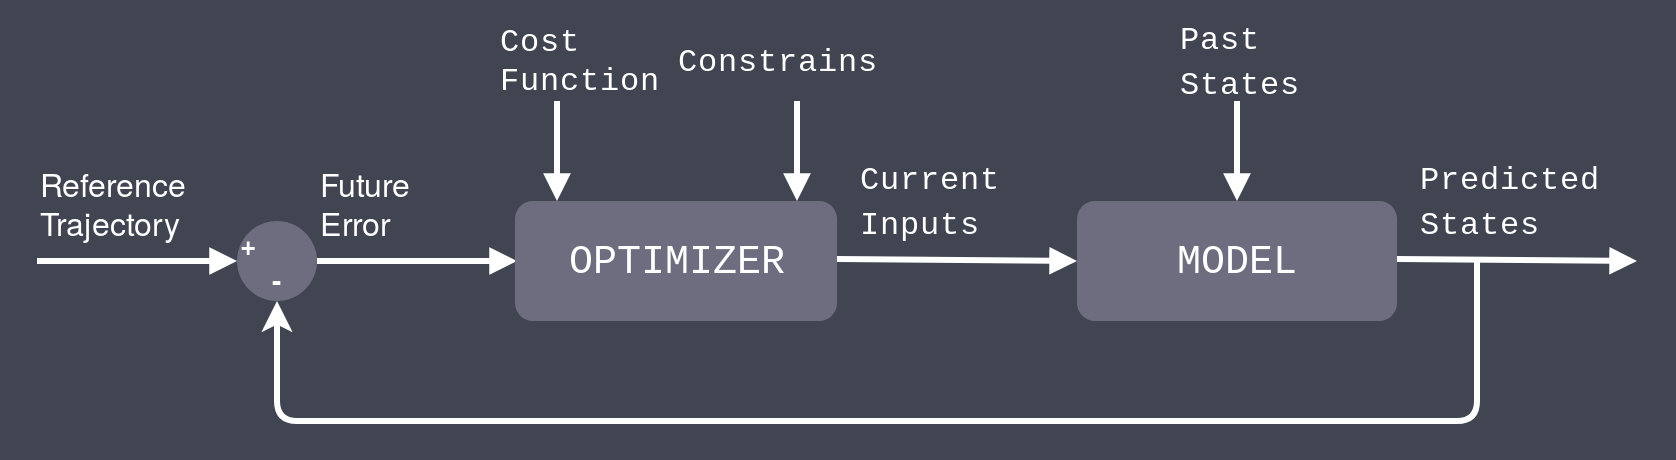

The diagram above was exported from draw.io. Its source (the exported page's mxGraphModel, read from the mxfile embedded in the PNG):
<mxGraphModel dx="1310" dy="755" grid="1" gridSize="10" guides="1" tooltips="1" connect="1" arrows="1" fold="1" page="1" pageScale="1" pageWidth="850" pageHeight="1100" background="#414451" math="0" shadow="0">
  <root>
    <mxCell id="0" />
    <mxCell id="1" parent="0" />
    <mxCell id="ibyJp9MHWOjseKHR00Om-2" value="" style="ellipse;whiteSpace=wrap;html=1;aspect=fixed;fillColor=#6D6D7F;strokeColor=none;" vertex="1" parent="1">
      <mxGeometry x="60" y="180" width="40" height="40" as="geometry" />
    </mxCell>
    <mxCell id="ibyJp9MHWOjseKHR00Om-4" value="" style="endArrow=block;html=1;strokeWidth=3;endFill=1;strokeColor=#FFFFFF;exitX=1;exitY=0.5;exitDx=0;exitDy=0;entryX=0;entryY=0.5;entryDx=0;entryDy=0;" edge="1" parent="1" source="ibyJp9MHWOjseKHR00Om-2">
      <mxGeometry width="50" height="50" relative="1" as="geometry">
        <mxPoint x="360" y="360" as="sourcePoint" />
        <mxPoint x="200" y="200" as="targetPoint" />
      </mxGeometry>
    </mxCell>
    <mxCell id="ibyJp9MHWOjseKHR00Om-5" value="" style="endArrow=block;html=1;strokeWidth=3;endFill=1;strokeColor=#FFFFFF;exitX=1;exitY=0.5;exitDx=0;exitDy=0;entryX=0;entryY=0.5;entryDx=0;entryDy=0;" edge="1" parent="1">
      <mxGeometry width="50" height="50" relative="1" as="geometry">
        <mxPoint x="360" y="199" as="sourcePoint" />
        <mxPoint x="480" y="200" as="targetPoint" />
      </mxGeometry>
    </mxCell>
    <mxCell id="ibyJp9MHWOjseKHR00Om-6" value="" style="endArrow=block;html=1;strokeWidth=3;endFill=1;strokeColor=#FFFFFF;exitX=1;exitY=0.5;exitDx=0;exitDy=0;entryX=0;entryY=0.5;entryDx=0;entryDy=0;" edge="1" parent="1">
      <mxGeometry width="50" height="50" relative="1" as="geometry">
        <mxPoint x="-40" y="200" as="sourcePoint" />
        <mxPoint x="60" y="200" as="targetPoint" />
      </mxGeometry>
    </mxCell>
    <mxCell id="ibyJp9MHWOjseKHR00Om-7" value="" style="endArrow=block;html=1;strokeWidth=3;endFill=1;strokeColor=#FFFFFF;exitX=1;exitY=0.5;exitDx=0;exitDy=0;entryX=0;entryY=0.5;entryDx=0;entryDy=0;" edge="1" parent="1">
      <mxGeometry width="50" height="50" relative="1" as="geometry">
        <mxPoint x="640" y="199" as="sourcePoint" />
        <mxPoint x="760" y="200" as="targetPoint" />
      </mxGeometry>
    </mxCell>
    <mxCell id="ibyJp9MHWOjseKHR00Om-8" value="" style="endArrow=classic;html=1;strokeColor=#FFFFFF;strokeWidth=3;entryX=0.5;entryY=1;entryDx=0;entryDy=0;" edge="1" parent="1" target="ibyJp9MHWOjseKHR00Om-2">
      <mxGeometry width="50" height="50" relative="1" as="geometry">
        <mxPoint x="680" y="200" as="sourcePoint" />
        <mxPoint x="80" y="240" as="targetPoint" />
        <Array as="points">
          <mxPoint x="680" y="280" />
          <mxPoint x="80" y="280" />
        </Array>
      </mxGeometry>
    </mxCell>
    <mxCell id="ibyJp9MHWOjseKHR00Om-9" value="&lt;font style=&quot;font-size: 20px&quot; face=&quot;Courier New&quot; color=&quot;#FFFFFF&quot;&gt;OPTIMIZER&lt;/font&gt;" style="rounded=1;whiteSpace=wrap;html=1;fillColor=#6D6D7F;strokeColor=none;" vertex="1" parent="1">
      <mxGeometry x="199" y="170" width="161" height="60" as="geometry" />
    </mxCell>
    <mxCell id="ibyJp9MHWOjseKHR00Om-10" value="&lt;font style=&quot;font-size: 20px&quot; face=&quot;Courier New&quot; color=&quot;#FFFFFF&quot;&gt;MODEL&lt;/font&gt;" style="rounded=1;whiteSpace=wrap;html=1;fillColor=#6D6D7F;strokeColor=none;" vertex="1" parent="1">
      <mxGeometry x="480" y="170" width="160" height="60" as="geometry" />
    </mxCell>
    <mxCell id="ibyJp9MHWOjseKHR00Om-11" value="" style="endArrow=block;html=1;strokeWidth=3;endFill=1;strokeColor=#FFFFFF;entryX=0.5;entryY=0;entryDx=0;entryDy=0;" edge="1" parent="1" target="ibyJp9MHWOjseKHR00Om-10">
      <mxGeometry width="50" height="50" relative="1" as="geometry">
        <mxPoint x="560" y="120" as="sourcePoint" />
        <mxPoint x="560" y="120" as="targetPoint" />
      </mxGeometry>
    </mxCell>
    <mxCell id="ibyJp9MHWOjseKHR00Om-12" value="&lt;p style=&quot;line-height: 110% ; font-size: 14px&quot;&gt;&lt;/p&gt;&lt;div style=&quot;font-size: 14px&quot;&gt;&lt;font style=&quot;font-size: 14px&quot;&gt;&lt;b&gt;&lt;font style=&quot;font-size: 14px&quot; color=&quot;#FFFFFF&quot;&gt;+&lt;/font&gt;&lt;/b&gt;&lt;/font&gt;&lt;/div&gt;&lt;div style=&quot;font-size: 14px&quot; align=&quot;left&quot;&gt;&lt;font style=&quot;font-size: 14px&quot;&gt;&lt;b&gt;&lt;font style=&quot;font-size: 14px ; line-height: 100%&quot; color=&quot;#FFFFFF&quot;&gt;&amp;nbsp;&amp;nbsp;&amp;nbsp; -&lt;br&gt;&lt;/font&gt;&lt;/b&gt;&lt;/font&gt;&lt;/div&gt;&lt;p style=&quot;font-size: 14px&quot;&gt;&lt;/p&gt;" style="text;html=1;strokeColor=none;fillColor=none;align=left;verticalAlign=middle;whiteSpace=wrap;rounded=0;" vertex="1" parent="1">
      <mxGeometry x="60" y="180" width="40" height="40" as="geometry" />
    </mxCell>
    <mxCell id="ibyJp9MHWOjseKHR00Om-15" value="&lt;div style=&quot;font-size: 16px&quot; align=&quot;left&quot;&gt;&lt;font style=&quot;font-size: 16px&quot; color=&quot;#FFFFFF&quot;&gt;Reference&lt;/font&gt;&lt;/div&gt;&lt;div style=&quot;font-size: 16px&quot; align=&quot;left&quot;&gt;&lt;font style=&quot;font-size: 16px&quot; color=&quot;#FFFFFF&quot;&gt;Trajectory&lt;br&gt;&lt;/font&gt;&lt;/div&gt;" style="text;html=1;strokeColor=none;fillColor=none;align=left;verticalAlign=middle;whiteSpace=wrap;rounded=0;" vertex="1" parent="1">
      <mxGeometry x="-40.5" y="150" width="80" height="40" as="geometry" />
    </mxCell>
    <mxCell id="ibyJp9MHWOjseKHR00Om-17" value="&lt;div style=&quot;font-size: 16px&quot; align=&quot;left&quot;&gt;&lt;font style=&quot;font-size: 16px&quot; color=&quot;#FFFFFF&quot;&gt;Future&lt;/font&gt;&lt;/div&gt;&lt;div style=&quot;font-size: 16px&quot; align=&quot;left&quot;&gt;&lt;font style=&quot;font-size: 16px&quot; color=&quot;#FFFFFF&quot;&gt;Error&lt;br&gt;&lt;/font&gt;&lt;/div&gt;" style="text;html=1;strokeColor=none;fillColor=none;align=left;verticalAlign=middle;whiteSpace=wrap;rounded=0;" vertex="1" parent="1">
      <mxGeometry x="100" y="150" width="80" height="40" as="geometry" />
    </mxCell>
    <mxCell id="ibyJp9MHWOjseKHR00Om-18" value="&lt;font style=&quot;font-size: 16px&quot; face=&quot;Courier New&quot; color=&quot;#FFFFFF&quot;&gt;Current&lt;/font&gt;&lt;div style=&quot;font-size: 16px&quot; align=&quot;left&quot;&gt;&lt;font style=&quot;font-size: 16px&quot; face=&quot;Courier New&quot; color=&quot;#FFFFFF&quot;&gt;Inputs&lt;br&gt;&lt;/font&gt;&lt;/div&gt;" style="text;html=1;strokeColor=none;fillColor=none;align=left;verticalAlign=middle;whiteSpace=wrap;rounded=0;" vertex="1" parent="1">
      <mxGeometry x="370" y="150" width="80" height="40" as="geometry" />
    </mxCell>
    <mxCell id="ibyJp9MHWOjseKHR00Om-19" value="&lt;font style=&quot;font-size: 16px&quot; face=&quot;Courier New&quot; color=&quot;#FFFFFF&quot;&gt;Past&lt;/font&gt;&lt;div style=&quot;font-size: 16px&quot; align=&quot;left&quot;&gt;&lt;font style=&quot;font-size: 16px&quot; face=&quot;Courier New&quot; color=&quot;#FFFFFF&quot;&gt;States&lt;br&gt;&lt;/font&gt;&lt;/div&gt;" style="text;html=1;strokeColor=none;fillColor=none;align=left;verticalAlign=middle;whiteSpace=wrap;rounded=0;" vertex="1" parent="1">
      <mxGeometry x="530" y="80" width="80" height="40" as="geometry" />
    </mxCell>
    <mxCell id="ibyJp9MHWOjseKHR00Om-20" value="&lt;font style=&quot;font-size: 16px&quot; face=&quot;Courier New&quot; color=&quot;#FFFFFF&quot;&gt;Predicted&lt;/font&gt;&lt;div style=&quot;font-size: 16px&quot; align=&quot;left&quot;&gt;&lt;font style=&quot;font-size: 16px&quot; face=&quot;Courier New&quot; color=&quot;#FFFFFF&quot;&gt;States&lt;br&gt;&lt;/font&gt;&lt;/div&gt;" style="text;html=1;strokeColor=none;fillColor=none;align=left;verticalAlign=middle;whiteSpace=wrap;rounded=0;" vertex="1" parent="1">
      <mxGeometry x="650" y="150" width="80" height="40" as="geometry" />
    </mxCell>
    <mxCell id="ibyJp9MHWOjseKHR00Om-21" value="" style="endArrow=block;html=1;strokeWidth=3;endFill=1;strokeColor=#FFFFFF;entryX=0.5;entryY=0;entryDx=0;entryDy=0;" edge="1" parent="1">
      <mxGeometry width="50" height="50" relative="1" as="geometry">
        <mxPoint x="220" y="120" as="sourcePoint" />
        <mxPoint x="220" y="170" as="targetPoint" />
      </mxGeometry>
    </mxCell>
    <mxCell id="ibyJp9MHWOjseKHR00Om-22" value="" style="endArrow=block;html=1;strokeWidth=3;endFill=1;strokeColor=#FFFFFF;entryX=0.5;entryY=0;entryDx=0;entryDy=0;" edge="1" parent="1">
      <mxGeometry width="50" height="50" relative="1" as="geometry">
        <mxPoint x="340" y="120" as="sourcePoint" />
        <mxPoint x="340" y="170" as="targetPoint" />
      </mxGeometry>
    </mxCell>
    <mxCell id="ibyJp9MHWOjseKHR00Om-23" value="&lt;font style=&quot;font-size: 16px&quot; face=&quot;Courier New&quot; color=&quot;#FFFFFF&quot;&gt;Constrains&lt;/font&gt;" style="text;html=1;strokeColor=none;fillColor=none;align=left;verticalAlign=middle;whiteSpace=wrap;rounded=0;" vertex="1" parent="1">
      <mxGeometry x="279" y="80" width="80" height="40" as="geometry" />
    </mxCell>
    <mxCell id="ibyJp9MHWOjseKHR00Om-24" value="&lt;div&gt;&lt;font style=&quot;font-size: 16px&quot; face=&quot;Courier New&quot; color=&quot;#FFFFFF&quot;&gt;Cost&lt;/font&gt;&lt;/div&gt;&lt;div&gt;&lt;font style=&quot;font-size: 16px&quot; face=&quot;Courier New&quot; color=&quot;#FFFFFF&quot;&gt;Function&lt;/font&gt;&lt;/div&gt;" style="text;html=1;strokeColor=none;fillColor=none;align=left;verticalAlign=middle;whiteSpace=wrap;rounded=0;" vertex="1" parent="1">
      <mxGeometry x="190" y="80" width="80" height="40" as="geometry" />
    </mxCell>
  </root>
</mxGraphModel>